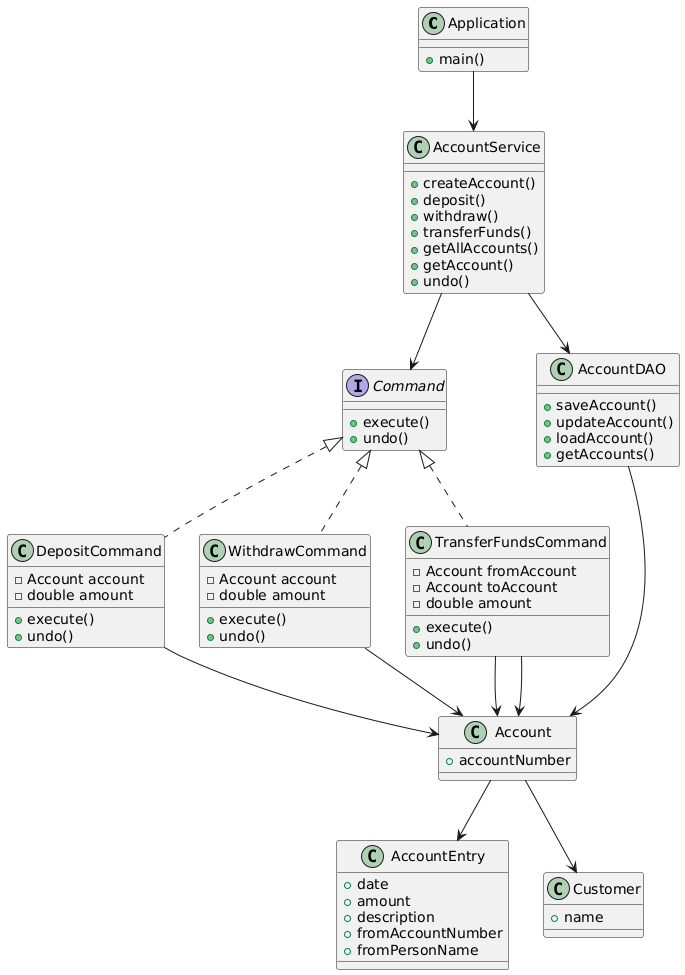

The diagram above was rendered by PlantUML. Its source (embedded in the PNG):
@startuml
class Application {
  +main()
}

class AccountService {
  +createAccount()
  +deposit()
  +withdraw()
  +transferFunds()
  +getAllAccounts()
  +getAccount()
  +undo()
}

interface Command {
  +execute()
  +undo()
}

class DepositCommand implements Command {
  -Account account
  -double amount
  +execute()
  +undo()
}

class WithdrawCommand implements Command {
  -Account account
  -double amount
  +execute()
  +undo()
}

class TransferFundsCommand implements Command{
  -Account fromAccount
  -Account toAccount
  -double amount
  +execute()
  +undo()
}

class AccountDAO {
  +saveAccount()
  +updateAccount()
  +loadAccount()
  +getAccounts()
}

class Account {
  +accountNumber
}

class AccountEntry {
  +date
  +amount
  +description
  +fromAccountNumber
  +fromPersonName
}

class Customer {
  +name
}

Application --> AccountService
AccountService --> AccountDAO
AccountDAO --> Account
Account --> AccountEntry
Account --> Customer
AccountService --> Command
TransferFundsCommand --> Account
WithdrawCommand-->Account
DepositCommand --> Account 
TransferFundsCommand --> Account
@enduml